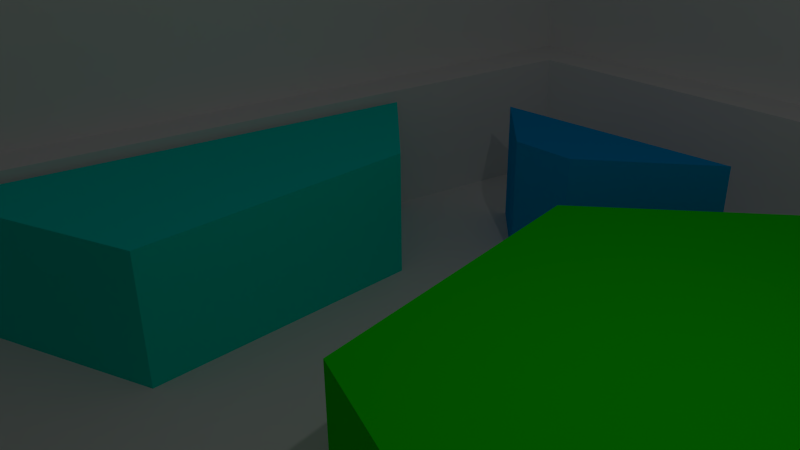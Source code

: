 # Source: level2_2.blend  (saved by Blender 2.74.0; exported with 4.5.12 LTS)
import bpy
from mathutils import Matrix  # noqa: F401  (used for matrix-valued properties, if any)

bpy.ops.wm.read_factory_settings(use_empty=True)
scene = bpy.context.scene
scene.name = 'Scene'

# ---- collections
col_collection_1 = bpy.data.collections.new('Collection 1'); scene.collection.children.link(col_collection_1)

# ---- materials (node trees are filled in below, after node groups)
mat_2_2_pillar_darkgreen_top = bpy.data.materials.new('2-2_pillar_darkgreen_top')
mat_2_2_pillar_darkgreen_top.alpha_threshold = 0.0
mat_2_2_pillar_darkgreen_top.use_transparent_shadow = False
mat_2_2_pillar_darkgreen_top.roughness = 0.5
mat_2_2_pillar_green_top = bpy.data.materials.new('2-2_pillar_green_top')
mat_2_2_pillar_green_top.alpha_threshold = 0.0
mat_2_2_pillar_green_top.use_transparent_shadow = False
mat_2_2_pillar_green_top.roughness = 0.5
mat_2_2_pillar_green_top.line_color = (0.0, 0.0, 0.0, 1.0)
mat_2_2_upper_wall = bpy.data.materials.new('2-2_upper_wall')
mat_2_2_upper_wall.alpha_threshold = 0.0
mat_2_2_upper_wall.use_transparent_shadow = False
mat_2_2_upper_wall.roughness = 0.5
mat_2_2_floor = bpy.data.materials.new('2-2_floor')
mat_2_2_floor.alpha_threshold = 0.0
mat_2_2_floor.use_transparent_shadow = False
mat_2_2_floor.roughness = 0.5
mat_2_2_floor.line_color = (0.0, 0.0, 0.0, 1.0)
mat_2_2_pillar_blue = bpy.data.materials.new('2-2_pillar_blue')
mat_2_2_pillar_blue.alpha_threshold = 0.0
mat_2_2_pillar_blue.use_transparent_shadow = False
mat_2_2_pillar_blue.diffuse_color = (0.0, 0.3547, 0.8, 1.0)
mat_2_2_pillar_blue.roughness = 0.5
mat_2_2_pillar_blue.line_color = (0.0, 0.0, 0.0, 1.0)
mat_2_2_pillar_green = bpy.data.materials.new('2-2_pillar_green')
mat_2_2_pillar_green.alpha_threshold = 0.0
mat_2_2_pillar_green.use_transparent_shadow = False
mat_2_2_pillar_green.diffuse_color = (0.008828, 0.8, 0.0, 1.0)
mat_2_2_pillar_green.roughness = 0.5
mat_2_2_pillar_green.line_color = (0.0, 0.0, 0.0, 1.0)
mat_2_2_pillar_aqua = bpy.data.materials.new('2-2_pillar_aqua')
mat_2_2_pillar_aqua.alpha_threshold = 0.0
mat_2_2_pillar_aqua.use_transparent_shadow = False
mat_2_2_pillar_aqua.diffuse_color = (0.0, 0.8, 0.6837, 1.0)
mat_2_2_pillar_aqua.roughness = 0.5
mat_2_2_pillar_aqua.line_color = (0.0, 0.0, 0.0, 1.0)
mat_2_2_pillar_darkgreen = bpy.data.materials.new('2-2_pillar_darkgreen')
mat_2_2_pillar_darkgreen.alpha_threshold = 0.0
mat_2_2_pillar_darkgreen.use_transparent_shadow = False
mat_2_2_pillar_darkgreen.diffuse_color = (0.0, 0.3975, 0.099, 1.0)
mat_2_2_pillar_darkgreen.roughness = 0.5
mat_2_2_pillar_darkgreen.line_color = (0.0, 0.0, 0.0, 1.0)
mat_2_2_lower_wall = bpy.data.materials.new('2-2_lower_wall')
mat_2_2_lower_wall.alpha_threshold = 0.0
mat_2_2_lower_wall.use_transparent_shadow = False
mat_2_2_lower_wall.roughness = 0.5
mat_2_2_lower_wall.line_color = (0.0, 0.0, 0.0, 1.0)
mat_2_2_pillar_aqua_top = bpy.data.materials.new('2-2_pillar_aqua_top')
mat_2_2_pillar_aqua_top.alpha_threshold = 0.0
mat_2_2_pillar_aqua_top.use_transparent_shadow = False
mat_2_2_pillar_aqua_top.roughness = 0.5
mat_2_2_pillar_blue_top = bpy.data.materials.new('2-2_pillar_blue_top')
mat_2_2_pillar_blue_top.alpha_threshold = 0.0
mat_2_2_pillar_blue_top.use_transparent_shadow = False
mat_2_2_pillar_blue_top.roughness = 0.5

# ---- material node trees

# ---- world
world_world = bpy.data.worlds.new('World'); scene.world = world_world
world_world.color = (0.05088, 0.05088, 0.05088)
world_world.use_sun_shadow = False
world_world.sun_shadow_jitter_overblur = 0.0
world_world.cycles.sampling_method = 'MANUAL'
world_world.cycles.sample_map_resolution = 256

# ---- cameras
cam_camera = bpy.data.cameras.new('Camera')
cam_camera.clip_end = 100.0
cam_camera.lens = 35.0
cam_camera.sensor_width = 32.0
cam_camera.sensor_height = 18.0
cam_camera.ortho_scale = 7.314
cam_camera.dof.focus_distance = 0.0
cam_camera.dof.aperture_fstop = 128.0

# ---- lights
light_lamp = bpy.data.lights.new('Lamp', 'POINT')
light_lamp.transmission_factor = 0.0
light_lamp.cutoff_distance = 30.0
light_lamp.energy = 100.0
light_lamp.shadow_buffer_clip_start = 1.001
light_lamp.shadow_soft_size = 0.1
light_lamp.shadow_maximum_resolution = 0.006
light_lamp.use_absolute_resolution = True
light_lamp.cycles.use_multiple_importance_sampling = False

# ---- meshes
me_cube_014 = bpy.data.meshes.new('Cube.014')
me_cube_014.from_pydata([(-5.276, -2.314, -1.0), (-4.609, 0.8502, -1.0), (5.486, 0.1731, -1.0), (6.002, -1.488, -1.0), (-7.057, -2.951, 0.0952), (-6.168, 1.266, 0.0952), (7.286, 0.3638, 0.0952), (7.974, -1.85, 0.0952), (-2.035, 3.171, 0.0952), (-1.508, 2.279, -1.0), (0.4584, -2.4, 0.0952), (0.363, -1.901, -1.0), (-5.183, -1.82, 0.0952), (-4.63, 0.8559, 0.0952), (-1.515, 2.292, 0.0952), (5.511, 0.1757, 0.0952), (5.912, -0.99, 0.0952), (0.3643, -1.405, 0.0952), (-7.426, -3.083, 1.316), (-6.491, 1.352, 1.89), (-2.144, 3.356, 1.89), (7.659, 0.4033, 1.89), (8.382, -1.925, 1.316), (0.4782, -2.504, 1.316)], [], [(4, 5, 1, 0), (8, 6, 2, 9), (6, 7, 3, 2), (10, 4, 0, 11), (5, 8, 9, 1), (7, 10, 11, 3), (8, 5, 13, 14), (10, 7, 16, 17), (0, 1, 9, 11), (3, 11, 9, 2), (14, 13, 19, 20), (17, 16, 22, 23), (4, 10, 17, 12), (7, 6, 15, 16), (6, 8, 14, 15), (5, 4, 12, 13), (20, 23, 22, 21), (18, 23, 20, 19), (12, 17, 23, 18), (16, 15, 21, 22), (15, 14, 20, 21), (13, 12, 18, 19)])
me_cube_014.materials.append(mat_2_2_pillar_darkgreen_top)
me_cube_014.use_remesh_preserve_volume = False
me_cube_014.use_remesh_preserve_attributes = False
me_cube_014.use_mirror_vertex_groups = False
me_cube_014.update()
me_cube_012 = bpy.data.meshes.new('Cube.012')
me_cube_012.from_pydata([(0.821, 1.372, -1.0), (2.22, -1.05, -1.0), (-3.078, -3.265, -1.0), (-1.881, 0.9458, -1.0), (0.9936, 1.62, 1.453), (2.579, -1.123, 1.458), (-3.422, -3.632, 1.0), (-2.067, 1.138, 1.0), (0.4046, 0.7464, 1.353), (1.324, -0.8174, 1.356), (-2.32, -2.44, 1.101), (-1.39, 0.444, 1.101), (0.9867, 1.608, 8.596), (2.561, -1.115, 8.6), (-3.414, -3.621, 7.045), (-2.055, 1.127, 7.045)], [], [(0, 1, 2, 3), (7, 6, 10, 11), (0, 4, 5, 1), (1, 5, 6, 2), (2, 6, 7, 3), (4, 0, 3, 7), (8, 12, 13, 9), (6, 5, 9, 10), (4, 7, 11, 8), (5, 4, 8, 9), (12, 15, 14, 13), (10, 14, 15, 11), (9, 13, 14, 10), (11, 15, 12, 8)])
me_cube_012.polygons.foreach_set('use_smooth', [True] * 14)
me_cube_012.materials.append(mat_2_2_pillar_green_top)
me_cube_012.use_remesh_preserve_volume = False
me_cube_012.use_remesh_preserve_attributes = False
me_cube_012.use_mirror_vertex_groups = False
me_cube_012.update()
me_cube_010 = bpy.data.meshes.new('Cube.010')
me_cube_010.from_pydata([(4.632, 11.68, -0.9079), (11.71, -10.76, -0.9079), (-10.29, -12.23, -0.9079), (-5.929, 11.79, -0.9079), (4.632, 11.68, 0.9085), (11.71, -10.76, 0.9085), (-10.29, -12.23, 0.9085), (-5.929, 11.79, 0.9085), (3.838, 10.6, -0.8975), (10.31, -9.828, -0.9136), (-9.176, -11.2, -0.9092), (-4.982, 10.66, -0.919), (3.838, 10.6, 0.898), (10.31, -9.828, 0.9141), (-9.176, -11.2, 0.9052), (-4.982, 10.66, 0.9195)], [], [(0, 4, 5, 1), (1, 5, 6, 2), (2, 6, 7, 3), (4, 0, 3, 7), (9, 13, 12, 8), (10, 14, 13, 9), (11, 15, 14, 10), (15, 11, 8, 12), (0, 1, 9, 8), (3, 0, 8, 11), (1, 2, 10, 9), (2, 3, 11, 10), (5, 4, 12, 13), (4, 7, 15, 12), (6, 5, 13, 14), (7, 6, 14, 15)])
me_cube_010.materials.append(mat_2_2_upper_wall)
me_cube_010.use_remesh_preserve_volume = False
me_cube_010.use_remesh_preserve_attributes = False
me_cube_010.use_mirror_vertex_groups = False
me_cube_010.update()
me_plane = bpy.data.meshes.new('Plane')
me_plane.from_pydata([(1.007, -0.783, 0.06578), (-0.9052, -0.8946, 0.06578), (0.3546, 0.8379, 0.06578), (-0.4567, 0.8397, 0.06578), (1.007, -0.783, -0.06578), (-0.9052, -0.8946, -0.06578), (0.3546, 0.8379, -0.06578), (-0.4567, 0.8397, -0.06578)], [], [(1, 3, 2, 0), (5, 4, 6, 7), (3, 1, 5, 7), (1, 0, 4, 5), (2, 3, 7, 6), (0, 2, 6, 4)])
me_plane.materials.append(mat_2_2_floor)
me_plane.use_remesh_preserve_volume = False
me_plane.use_remesh_preserve_attributes = False
me_plane.use_mirror_vertex_groups = False
me_plane.update()
me_cube_008 = bpy.data.meshes.new('Cube.008')
me_cube_008.from_pydata([(-0.8388, -0.817, -1.0), (-2.279, 0.6905, -1.0), (2.69, 0.9434, -1.0), (0.4284, -0.817, -1.0), (-0.8388, -0.817, 1.0), (-2.279, 0.6905, 1.0), (2.69, 0.9434, 1.0), (0.4284, -0.817, 1.0)], [], [(4, 5, 1, 0), (5, 6, 2, 1), (6, 7, 3, 2), (7, 4, 0, 3), (1, 2, 3, 0), (4, 7, 6, 5)])
me_cube_008.materials.append(mat_2_2_pillar_blue)
me_cube_008.use_remesh_preserve_volume = False
me_cube_008.use_remesh_preserve_attributes = False
me_cube_008.use_mirror_vertex_groups = False
me_cube_008.update()
me_cube_007 = bpy.data.meshes.new('Cube.007')
me_cube_007.from_pydata([(-2.262, -2.944, -1.0), (-2.963, 2.555, -1.0), (0.8561, 5.714, -1.0), (4.369, -5.325, -1.0), (-2.262, -2.944, 1.0), (-2.963, 2.555, 1.0), (0.8561, 5.714, 1.0), (4.369, -5.325, 1.0)], [], [(4, 5, 1, 0), (5, 6, 2, 1), (6, 7, 3, 2), (7, 4, 0, 3), (1, 2, 3, 0), (4, 7, 6, 5)])
me_cube_007.materials.append(mat_2_2_pillar_green)
me_cube_007.use_remesh_preserve_volume = False
me_cube_007.use_remesh_preserve_attributes = False
me_cube_007.use_mirror_vertex_groups = False
me_cube_007.update()
me_cube_006 = bpy.data.meshes.new('Cube.006')
me_cube_006.from_pydata([(-2.545, -4.473, -1.0), (-0.6553, 4.701, -1.0), (1.6, 2.679, -1.0), (1.601, -2.907, -1.0), (-2.545, -4.473, 1.0), (-0.6553, 4.701, 1.0), (1.6, 2.679, 1.0), (1.601, -2.907, 1.0)], [], [(4, 5, 1, 0), (5, 6, 2, 1), (6, 7, 3, 2), (7, 4, 0, 3), (1, 2, 3, 0), (4, 7, 6, 5)])
me_cube_006.materials.append(mat_2_2_pillar_aqua)
me_cube_006.use_remesh_preserve_volume = False
me_cube_006.use_remesh_preserve_attributes = False
me_cube_006.use_mirror_vertex_groups = False
me_cube_006.update()
me_cube_005 = bpy.data.meshes.new('Cube.005')
me_cube_005.from_pydata([(-7.057, -2.951, -1.0), (-6.168, 1.266, -1.0), (7.286, 0.3638, -1.0), (7.974, -1.85, -1.0), (-7.057, -2.951, 1.0), (-6.168, 1.266, 1.0), (7.286, 0.3638, 1.0), (7.974, -1.85, 1.0), (-2.035, 3.171, 1.0), (-2.035, 3.171, -1.0), (0.4584, -2.4, 1.0), (0.4584, -2.4, -1.0)], [], [(4, 5, 1, 0), (8, 6, 2, 9), (6, 7, 3, 2), (10, 4, 0, 11), (5, 8, 9, 1), (7, 10, 11, 3), (8, 10, 7, 6), (4, 10, 8, 5), (0, 1, 9, 11), (3, 11, 9, 2)])
me_cube_005.materials.append(mat_2_2_pillar_darkgreen)
me_cube_005.use_remesh_preserve_volume = False
me_cube_005.use_remesh_preserve_attributes = False
me_cube_005.use_mirror_vertex_groups = False
me_cube_005.update()
me_cube = bpy.data.meshes.new('Cube')
me_cube.from_pydata([(4.244, 11.6, -0.9079), (11.39, -10.81, -0.9079), (-10.08, -12.29, -0.9079), (-5.482, 11.64, -0.9079), (4.244, 11.6, 0.9085), (11.39, -10.81, 0.9085), (-10.08, -12.29, 0.9085), (-5.482, 11.64, 0.9085), (3.45, 10.51, -0.8975), (9.983, -9.888, -0.9136), (-8.968, -11.26, -0.9092), (-4.535, 10.51, -0.919), (3.45, 10.51, 0.898), (9.983, -9.888, 0.9141), (-8.968, -11.26, 0.9052), (-4.535, 10.51, 0.9195)], [], [(0, 4, 5, 1), (1, 5, 6, 2), (2, 6, 7, 3), (4, 0, 3, 7), (9, 13, 12, 8), (10, 14, 13, 9), (11, 15, 14, 10), (15, 11, 8, 12), (0, 1, 9, 8), (3, 0, 8, 11), (1, 2, 10, 9), (2, 3, 11, 10), (5, 4, 12, 13), (4, 7, 15, 12), (6, 5, 13, 14), (7, 6, 14, 15)])
me_cube.materials.append(mat_2_2_lower_wall)
me_cube.use_remesh_preserve_volume = False
me_cube.use_remesh_preserve_attributes = False
me_cube.use_mirror_vertex_groups = False
me_cube.update()
me_cube_011 = bpy.data.meshes.new('Cube.011')
me_cube_011.from_pydata([(0.9246, 1.055, -1.1), (1.815, -0.775, -1.1), (-1.67, -0.8868, -1.1), (-1.183, 0.3436, -1.1), (1.203, 1.382, 1.431), (2.353, -0.9819, 1.434), (-2.149, -1.126, 1.023), (-1.52, 0.4631, 1.023), (0.7861, 0.8348, 1.353), (1.5, -0.6458, 1.355), (-1.451, -0.7618, 1.102), (-0.9728, 0.1893, 1.102), (1.279, 1.394, 4.43), (2.423, -0.9763, 4.434), (-2.302, -1.162, 3.042), (-1.537, 0.3608, 3.042), (0.8009, 0.7611, 4.121), (1.444, -0.5968, 4.123), (-1.503, -0.7499, 3.352), (-0.9117, 0.04163, 3.352), (1.333, 1.532, 8.596), (2.602, -1.076, 8.6), (-2.375, -1.237, 7.045), (-1.674, 0.512, 7.045)], [], [(0, 1, 2, 3), (7, 6, 10, 11), (0, 4, 5, 1), (1, 5, 6, 2), (2, 6, 7, 3), (4, 0, 3, 7), (11, 10, 14, 15), (6, 5, 9, 10), (4, 7, 11, 8), (5, 4, 8, 9), (15, 14, 18, 19), (10, 9, 13, 14), (8, 11, 15, 12), (9, 8, 12, 13), (19, 18, 22, 23), (14, 13, 17, 18), (12, 15, 19, 16), (13, 12, 16, 17), (20, 23, 22, 21), (18, 17, 21, 22), (16, 19, 23, 20), (17, 16, 20, 21)])
me_cube_011.polygons.foreach_set('use_smooth', [True] * 22)
me_cube_011.materials.append(mat_2_2_pillar_aqua_top)
me_cube_011.use_remesh_preserve_volume = False
me_cube_011.use_remesh_preserve_attributes = False
me_cube_011.use_mirror_vertex_groups = False
me_cube_011.update()
me_cube_013 = bpy.data.meshes.new('Cube.013')
me_cube_013.from_pydata([(-0.001621, -0.525, 1.839), (-0.1754, -0.1603, 1.831), (0.0614, 0.07871, 1.83), (0.1746, -0.1609, 1.84), (-0.0824, -1.003, 5.136), (-0.2962, -0.2604, 4.67), (0.06868, 0.1444, 3.998), (0.2097, -0.3009, 4.354), (0.01877, 0.4239, 1.836), (0.1817, 0.1444, 1.823), (-0.05022, -0.08196, 1.841), (-0.1669, 0.1572, 1.841), (0.08649, 0.5947, 5.841), (0.3918, 0.09672, 6.46), (-0.009747, -0.5123, 8.083), (-0.283, 0.14, 6.764), (0.358, 0.6596, 1.831), (0.2955, 0.3444, 1.824), (-0.03995, 0.3187, 1.822), (0.03128, 0.574, 1.825), (0.5875, 1.064, 5.136), (0.3744, 0.3467, 4.67), (-0.0825, 0.2916, 3.998), (0.0688, 0.7903, 4.354)], [], [(4, 5, 1, 0), (5, 6, 2, 1), (6, 7, 3, 2), (7, 4, 0, 3), (0, 1, 2, 3), (7, 6, 5, 4), (12, 13, 9, 8), (13, 14, 10, 9), (14, 15, 11, 10), (15, 12, 8, 11), (8, 9, 10, 11), (15, 14, 13, 12), (20, 21, 17, 16), (21, 22, 18, 17), (22, 23, 19, 18), (23, 20, 16, 19), (16, 17, 18, 19), (23, 22, 21, 20)])
me_cube_013.polygons.foreach_set('use_smooth', [True] * 18)
me_cube_013.materials.append(mat_2_2_pillar_blue_top)
me_cube_013.use_remesh_preserve_volume = False
me_cube_013.use_remesh_preserve_attributes = False
me_cube_013.use_mirror_vertex_groups = False
me_cube_013.update()

# ---- objects
ob_2_2_pillar_darkgreen_top = bpy.data.objects.new('2-2_pillar_darkgreen_top', me_cube_014)
ob_2_2_pillar_green_top = bpy.data.objects.new('2-2_pillar_green_top', me_cube_012)
ob_2_2_upper_wall = bpy.data.objects.new('2-2_upper_wall', me_cube_010)
ob_2_2_floor = bpy.data.objects.new('2-2_floor', me_plane)
ob_2_2_pillar_blue = bpy.data.objects.new('2-2_pillar_blue', me_cube_008)
ob_2_2_pillar_green = bpy.data.objects.new('2-2_pillar_green', me_cube_007)
ob_2_2_pillar_aqua = bpy.data.objects.new('2-2_pillar_aqua', me_cube_006)
ob_2_2_pillar_darkgreen = bpy.data.objects.new('2-2_pillar_darkgreen', me_cube_005)
ob_2_2_lower_wall = bpy.data.objects.new('2-2_lower_wall', me_cube)
ob_lamp = bpy.data.objects.new('Lamp', light_lamp)
ob_camera = bpy.data.objects.new('Camera', cam_camera)
ob_2_2_pillar_aqua_top = bpy.data.objects.new('2-2_pillar_aqua_top', me_cube_011)
ob_2_2_pillar_blue_top = bpy.data.objects.new('2-2_pillar_blue_top', me_cube_013)

# ---- transforms, parenting, visibility, modifiers, constraints
ob_2_2_pillar_darkgreen_top.location = (1.083, -8.104, 3.556)
ob_2_2_pillar_darkgreen_top.scale = (0.8195, 0.7118, 0.9358)
ob_2_2_pillar_darkgreen_top.lineart.crease_threshold = 0.0
ob_2_2_pillar_green_top.location = (2.119, 2.535, 2.962)
ob_2_2_pillar_green_top.rotation_euler = (0.0, -0.0, 1.588)
ob_2_2_pillar_green_top.scale = (1.668, 1.22, 0.2947)
ob_2_2_pillar_green_top.lock_rotations_4d = False
ob_2_2_pillar_green_top.empty_display_type = 'ARROWS'
ob_2_2_pillar_green_top.hide_render = True
ob_2_2_pillar_green_top.lineart.crease_threshold = 0.0
_m = ob_2_2_pillar_green_top.modifiers.new('EdgeSplit', 'EDGE_SPLIT')
ob_2_2_upper_wall.location = (-0.7463, -0.0571, 4.213)
ob_2_2_upper_wall.scale = (1.082, 1.082, 1.673)
ob_2_2_upper_wall.lock_rotations_4d = False
ob_2_2_upper_wall.empty_display_type = 'ARROWS'
ob_2_2_upper_wall.lineart.crease_threshold = 0.0
ob_2_2_floor.location = (-0.7682, -0.07429, 0.06602)
ob_2_2_floor.scale = (10.0, 12.66, 1.348)
ob_2_2_floor.lineart.crease_threshold = 0.0
ob_2_2_pillar_blue.location = (-1.778, 6.859, 1.381)
ob_2_2_pillar_blue.scale = (1.0, 1.0, 1.315)
ob_2_2_pillar_blue.lineart.crease_threshold = 0.0
ob_2_2_pillar_green.location = (2.689, 1.717, 1.381)
ob_2_2_pillar_green.scale = (1.0, 1.0, 1.315)
ob_2_2_pillar_green.lineart.crease_threshold = 0.0
ob_2_2_pillar_aqua.location = (-5.364, 1.338, 1.381)
ob_2_2_pillar_aqua.scale = (1.0, 1.0, 1.315)
ob_2_2_pillar_aqua.lineart.crease_threshold = 0.0
ob_2_2_pillar_darkgreen.location = (1.056, -7.97, 1.381)
ob_2_2_pillar_darkgreen.scale = (1.0, 1.0, 1.315)
ob_2_2_pillar_darkgreen.lineart.crease_threshold = 0.0
ob_2_2_lower_wall.location = (-0.7463, -0.0571, 1.48)
ob_2_2_lower_wall.scale = (1.0, 1.0, 1.545)
ob_2_2_lower_wall.lock_rotations_4d = False
ob_2_2_lower_wall.empty_display_type = 'ARROWS'
ob_2_2_lower_wall.lineart.crease_threshold = 0.0
ob_lamp.location = (4.076, 1.005, 9.768)
ob_lamp.rotation_euler = (0.6503, 0.05522, 1.866)
ob_lamp.scale = (1.002, 1.24, 1.411)
ob_lamp.lock_rotations_4d = False
ob_lamp.empty_display_type = 'ARROWS'
ob_lamp.color = (0.0, 0.0, 0.0, 0.0)
ob_lamp.lineart.crease_threshold = 0.0
ob_camera.location = (7.481, -6.508, 8.847)
ob_camera.rotation_euler = (1.109, 0.01082, 0.8149)
ob_camera.scale = (1.0, 1.519, 1.131)
ob_camera.lock_rotations_4d = False
ob_camera.empty_display_type = 'ARROWS'
ob_camera.color = (0.0, 0.0, 0.0, 0.0)
ob_camera.display_type = 'WIRE'
ob_camera.lineart.crease_threshold = 0.0
ob_2_2_pillar_aqua_top.location = (-5.308, 1.201, 2.998)
ob_2_2_pillar_aqua_top.rotation_euler = (0.0, -0.0, -1.799)
ob_2_2_pillar_aqua_top.scale = (1.668, 1.22, 0.3246)
ob_2_2_pillar_aqua_top.lock_rotations_4d = False
ob_2_2_pillar_aqua_top.empty_display_type = 'ARROWS'
ob_2_2_pillar_aqua_top.hide_render = True
ob_2_2_pillar_aqua_top.lineart.crease_threshold = 0.0
_m = ob_2_2_pillar_aqua_top.modifiers.new('EdgeSplit', 'EDGE_SPLIT')
ob_2_2_pillar_blue_top.location = (-1.366, 6.952, 1.523)
ob_2_2_pillar_blue_top.rotation_euler = (0.0, 0.0, 1.916)
ob_2_2_pillar_blue_top.scale = (2.286, 2.286, 0.5717)
ob_2_2_pillar_blue_top.hide_render = True
ob_2_2_pillar_blue_top.lineart.crease_threshold = 0.0
_m = ob_2_2_pillar_blue_top.modifiers.new('EdgeSplit', 'EDGE_SPLIT')

# ---- collection membership
col_collection_1.objects.link(ob_2_2_pillar_darkgreen_top)
col_collection_1.objects.link(ob_2_2_pillar_green_top)
col_collection_1.objects.link(ob_2_2_upper_wall)
col_collection_1.objects.link(ob_2_2_floor)
col_collection_1.objects.link(ob_2_2_pillar_blue)
col_collection_1.objects.link(ob_2_2_pillar_green)
col_collection_1.objects.link(ob_2_2_pillar_aqua)
col_collection_1.objects.link(ob_2_2_pillar_darkgreen)
col_collection_1.objects.link(ob_2_2_lower_wall)
col_collection_1.objects.link(ob_lamp)
col_collection_1.objects.link(ob_camera)
col_collection_1.objects.link(ob_2_2_pillar_aqua_top)
col_collection_1.objects.link(ob_2_2_pillar_blue_top)

# ---- scene / render settings (as saved in the file)
scene.camera = ob_camera
scene.frame_start = 1; scene.frame_end = 250; scene.frame_set(1)
scene.render.engine = 'BLENDER_EEVEE_NEXT'
scene.render.image_settings.color_mode = 'RGB'
scene.render.image_settings.compression = 90
scene.render.resolution_percentage = 50
scene.render.dither_intensity = 0.0
scene.cycles.use_denoising = False
scene.cycles.samples = 10
scene.cycles.sampling_pattern = 'TABULATED_SOBOL'
scene.cycles.light_sampling_threshold = 0.0
scene.cycles.use_adaptive_sampling = False
scene.cycles.use_light_tree = False
scene.cycles.blur_glossy = 0.0
scene.cycles.volume_bounces = 1
scene.cycles.pixel_filter_type = 'GAUSSIAN'
scene.cycles.sample_clamp_indirect = 0.0
scene.view_settings.view_transform = 'Standard'
bpy.context.view_layer.update()
